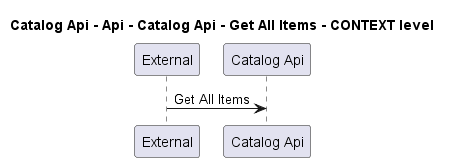

The diagram above was rendered by PlantUML. Its source (embedded in the PNG):
@startuml
!pragma layout smetana

title Catalog Api - Api - Catalog Api - Get All Items - CONTEXT level

participant "External" as C4InterFlow.SoftwareSystems.ExternalSystem
participant "Catalog Api" as dotnet.eShop.Architecture.SoftwareSystems.CatalogApi

C4InterFlow.SoftwareSystems.ExternalSystem -> dotnet.eShop.Architecture.SoftwareSystems.CatalogApi : Get All Items


@enduml